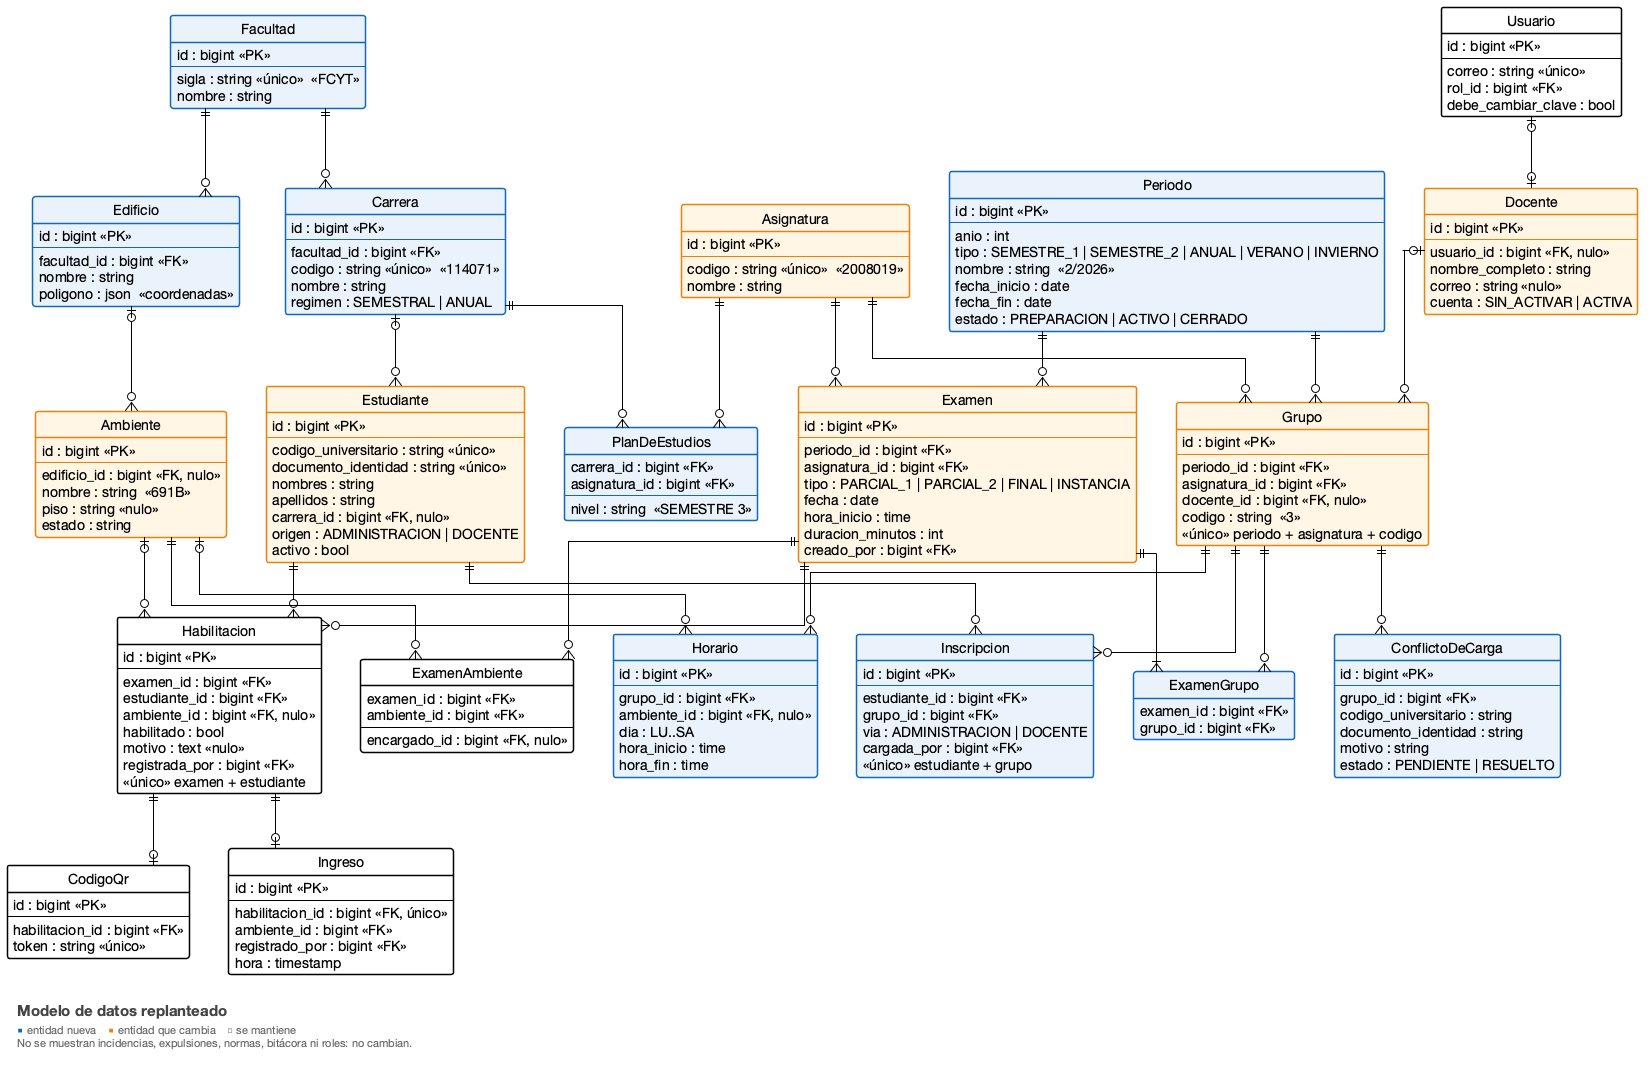

The diagram above was rendered by PlantUML. Its source (embedded in the PNG):
@startuml modelo_datos
skinparam shadowing false
skinparam linetype ortho
skinparam defaultFontName "Helvetica Neue"
skinparam legendBackgroundColor transparent
skinparam legendBorderColor transparent
skinparam classAttributeIconSize 0
skinparam nodesep 40
skinparam ranksep 55
skinparam class {
  BackgroundColor White
  BorderColor Black
  BorderThickness 1.5
  FontColor Black
  AttributeFontColor Black
}
skinparam class<<nuevo>> {
  BackgroundColor #EAF3FB
  BorderColor #1168BD
}
skinparam class<<cambia>> {
  BackgroundColor #FFF6E5
  BorderColor #E8820C
}
skinparam ArrowColor Black
hide circle
hide empty methods
hide stereotype

class Periodo <<nuevo>> {
  id : bigint <<PK>>
  --
  anio : int
  tipo : SEMESTRE_1 | SEMESTRE_2 | ANUAL | VERANO | INVIERNO
  nombre : string  «2/2026»
  fecha_inicio : date
  fecha_fin : date
  estado : PREPARACION | ACTIVO | CERRADO
}

class Facultad <<nuevo>> {
  id : bigint <<PK>>
  --
  sigla : string <<único>>  «FCYT»
  nombre : string
}

class Carrera <<nuevo>> {
  id : bigint <<PK>>
  --
  facultad_id : bigint <<FK>>
  codigo : string <<único>>  «114071»
  nombre : string
  regimen : SEMESTRAL | ANUAL
}

class Asignatura <<cambia>> {
  id : bigint <<PK>>
  --
  codigo : string <<único>>  «2008019»
  nombre : string
}

class PlanDeEstudios <<nuevo>> {
  carrera_id : bigint <<FK>>
  asignatura_id : bigint <<FK>>
  --
  nivel : string  «SEMESTRE 3»
}

class Docente <<cambia>> {
  id : bigint <<PK>>
  --
  usuario_id : bigint <<FK, nulo>>
  nombre_completo : string
  correo : string <<nulo>>
  cuenta : SIN_ACTIVAR | ACTIVA
}

class Grupo <<cambia>> {
  id : bigint <<PK>>
  --
  periodo_id : bigint <<FK>>
  asignatura_id : bigint <<FK>>
  docente_id : bigint <<FK, nulo>>
  codigo : string  «3»
  <<único>> periodo + asignatura + codigo
}

class Horario <<nuevo>> {
  id : bigint <<PK>>
  --
  grupo_id : bigint <<FK>>
  ambiente_id : bigint <<FK, nulo>>
  dia : LU..SA
  hora_inicio : time
  hora_fin : time
}

class Edificio <<nuevo>> {
  id : bigint <<PK>>
  --
  facultad_id : bigint <<FK>>
  nombre : string
  poligono : json  «coordenadas»
}

class Ambiente <<cambia>> {
  id : bigint <<PK>>
  --
  edificio_id : bigint <<FK, nulo>>
  nombre : string  «691B»
  piso : string <<nulo>>
  estado : string
}

class Estudiante <<cambia>> {
  id : bigint <<PK>>
  --
  codigo_universitario : string <<único>>
  documento_identidad : string <<único>>
  nombres : string
  apellidos : string
  carrera_id : bigint <<FK, nulo>>
  origen : ADMINISTRACION | DOCENTE
  activo : bool
}

class Inscripcion <<nuevo>> {
  id : bigint <<PK>>
  --
  estudiante_id : bigint <<FK>>
  grupo_id : bigint <<FK>>
  via : ADMINISTRACION | DOCENTE
  cargada_por : bigint <<FK>>
  <<único>> estudiante + grupo
}

class ConflictoDeCarga <<nuevo>> {
  id : bigint <<PK>>
  --
  grupo_id : bigint <<FK>>
  codigo_universitario : string
  documento_identidad : string
  motivo : string
  estado : PENDIENTE | RESUELTO
}

class Examen <<cambia>> {
  id : bigint <<PK>>
  --
  periodo_id : bigint <<FK>>
  asignatura_id : bigint <<FK>>
  tipo : PARCIAL_1 | PARCIAL_2 | FINAL | INSTANCIA
  fecha : date
  hora_inicio : time
  duracion_minutos : int
  creado_por : bigint <<FK>>
}

class ExamenGrupo <<nuevo>> {
  examen_id : bigint <<FK>>
  grupo_id : bigint <<FK>>
}

class ExamenAmbiente {
  examen_id : bigint <<FK>>
  ambiente_id : bigint <<FK>>
  --
  encargado_id : bigint <<FK, nulo>>
}

class Habilitacion {
  id : bigint <<PK>>
  --
  examen_id : bigint <<FK>>
  estudiante_id : bigint <<FK>>
  ambiente_id : bigint <<FK, nulo>>
  habilitado : bool
  motivo : text <<nulo>>
  registrada_por : bigint <<FK>>
  <<único>> examen + estudiante
}

class CodigoQr {
  id : bigint <<PK>>
  --
  habilitacion_id : bigint <<FK>>
  token : string <<único>>
}

class Ingreso {
  id : bigint <<PK>>
  --
  habilitacion_id : bigint <<FK, único>>
  ambiente_id : bigint <<FK>>
  registrado_por : bigint <<FK>>
  hora : timestamp
}

class Usuario {
  id : bigint <<PK>>
  --
  correo : string <<único>>
  rol_id : bigint <<FK>>
  debe_cambiar_clave : bool
}

Facultad ||--o{ Carrera
Facultad ||--o{ Edificio
Carrera ||--o{ PlanDeEstudios
Asignatura ||--o{ PlanDeEstudios
Carrera |o--o{ Estudiante

Periodo ||--o{ Grupo
Asignatura ||--o{ Grupo
Docente |o--o{ Grupo
Usuario |o--o| Docente
Grupo ||--o{ Horario
Ambiente |o--o{ Horario
Edificio |o--o{ Ambiente

Estudiante ||--o{ Inscripcion
Grupo ||--o{ Inscripcion
Grupo ||--o{ ConflictoDeCarga

Periodo ||--o{ Examen
Asignatura ||--o{ Examen
Examen ||--|{ ExamenGrupo
Grupo ||--o{ ExamenGrupo
Examen ||--o{ ExamenAmbiente
Ambiente ||--o{ ExamenAmbiente

Examen ||--o{ Habilitacion
Estudiante ||--o{ Habilitacion
Ambiente |o--o{ Habilitacion
Habilitacion ||--o| CodigoQr
Habilitacion ||--o| Ingreso

legend left
<font size=15 color=#444444><b>Modelo de datos replanteado</b></font>
<font size=11 color=#1168BD>■</font> <font size=11 color=#666666>entidad nueva</font>   <font size=11 color=#E8820C>■</font> <font size=11 color=#666666>entidad que cambia</font>   <font size=11 color=#666666>□ se mantiene</font>
<font size=11 color=#666666>No se muestran incidencias, expulsiones, normas, bitácora ni roles: no cambian.</font>
endlegend
@enduml